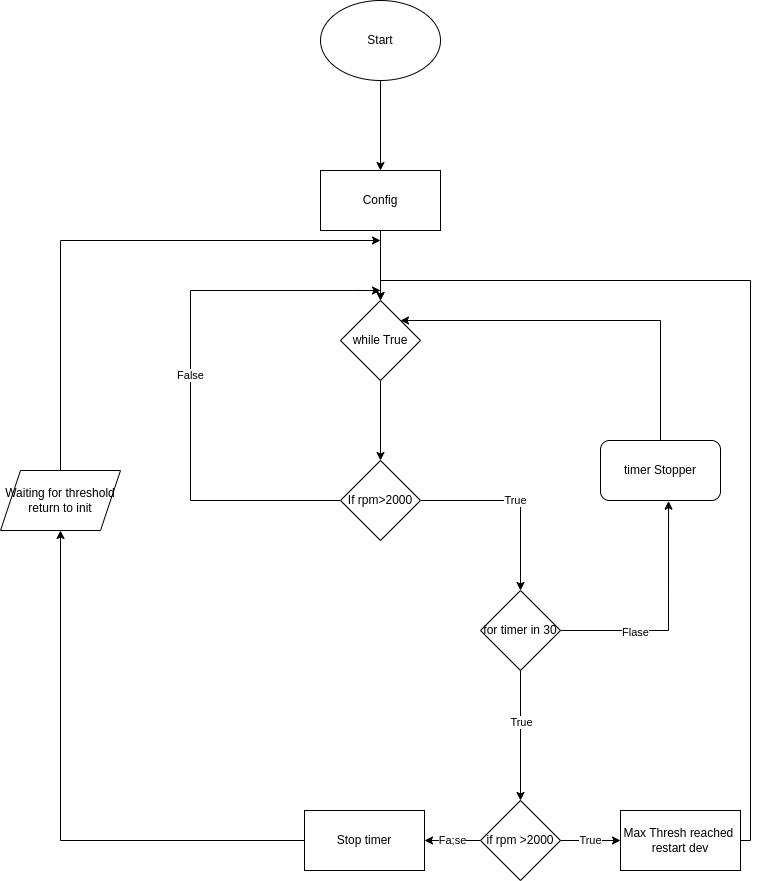

The diagram above was exported from draw.io. Its source (the exported page's mxGraphModel, read from the mxfile embedded in the PNG):
<mxGraphModel dx="2062" dy="1173" grid="1" gridSize="10" guides="1" tooltips="1" connect="1" arrows="1" fold="1" page="1" pageScale="1" pageWidth="827" pageHeight="1169" math="0" shadow="0">
  <root>
    <mxCell id="0" />
    <mxCell id="1" parent="0" />
    <mxCell id="2Dgq5NZkNIMjg7KnVddS-4" value="" style="edgeStyle=orthogonalEdgeStyle;rounded=0;orthogonalLoop=1;jettySize=auto;html=1;" edge="1" parent="1" source="2Dgq5NZkNIMjg7KnVddS-1" target="2Dgq5NZkNIMjg7KnVddS-3">
      <mxGeometry relative="1" as="geometry" />
    </mxCell>
    <mxCell id="2Dgq5NZkNIMjg7KnVddS-1" value="Start" style="ellipse;whiteSpace=wrap;html=1;" vertex="1" parent="1">
      <mxGeometry x="370" y="90" width="120" height="80" as="geometry" />
    </mxCell>
    <mxCell id="2Dgq5NZkNIMjg7KnVddS-6" value="" style="edgeStyle=orthogonalEdgeStyle;rounded=0;orthogonalLoop=1;jettySize=auto;html=1;" edge="1" parent="1" source="2Dgq5NZkNIMjg7KnVddS-3" target="2Dgq5NZkNIMjg7KnVddS-5">
      <mxGeometry relative="1" as="geometry" />
    </mxCell>
    <mxCell id="2Dgq5NZkNIMjg7KnVddS-3" value="Config" style="whiteSpace=wrap;html=1;" vertex="1" parent="1">
      <mxGeometry x="370" y="260" width="120" height="60" as="geometry" />
    </mxCell>
    <mxCell id="2Dgq5NZkNIMjg7KnVddS-8" value="" style="edgeStyle=orthogonalEdgeStyle;rounded=0;orthogonalLoop=1;jettySize=auto;html=1;" edge="1" parent="1" source="2Dgq5NZkNIMjg7KnVddS-5" target="2Dgq5NZkNIMjg7KnVddS-7">
      <mxGeometry relative="1" as="geometry" />
    </mxCell>
    <mxCell id="2Dgq5NZkNIMjg7KnVddS-5" value="while True" style="rhombus;whiteSpace=wrap;html=1;" vertex="1" parent="1">
      <mxGeometry x="390" y="390" width="80" height="80" as="geometry" />
    </mxCell>
    <mxCell id="2Dgq5NZkNIMjg7KnVddS-10" value="True" style="edgeStyle=orthogonalEdgeStyle;rounded=0;orthogonalLoop=1;jettySize=auto;html=1;" edge="1" parent="1" source="2Dgq5NZkNIMjg7KnVddS-7">
      <mxGeometry relative="1" as="geometry">
        <mxPoint x="570" y="680" as="targetPoint" />
      </mxGeometry>
    </mxCell>
    <mxCell id="2Dgq5NZkNIMjg7KnVddS-14" value="False" style="edgeStyle=orthogonalEdgeStyle;rounded=0;orthogonalLoop=1;jettySize=auto;html=1;" edge="1" parent="1" source="2Dgq5NZkNIMjg7KnVddS-7">
      <mxGeometry relative="1" as="geometry">
        <mxPoint x="430" y="380" as="targetPoint" />
        <Array as="points">
          <mxPoint x="240" y="590" />
          <mxPoint x="240" y="380" />
          <mxPoint x="403" y="380" />
        </Array>
      </mxGeometry>
    </mxCell>
    <mxCell id="2Dgq5NZkNIMjg7KnVddS-7" value="If rpm&amp;gt;2000" style="rhombus;whiteSpace=wrap;html=1;" vertex="1" parent="1">
      <mxGeometry x="390" y="550" width="80" height="80" as="geometry" />
    </mxCell>
    <mxCell id="2Dgq5NZkNIMjg7KnVddS-35" style="edgeStyle=orthogonalEdgeStyle;rounded=0;orthogonalLoop=1;jettySize=auto;html=1;" edge="1" parent="1" source="2Dgq5NZkNIMjg7KnVddS-11" target="2Dgq5NZkNIMjg7KnVddS-12">
      <mxGeometry relative="1" as="geometry">
        <mxPoint x="570" y="810" as="targetPoint" />
      </mxGeometry>
    </mxCell>
    <mxCell id="2Dgq5NZkNIMjg7KnVddS-40" value="True" style="edgeLabel;html=1;align=center;verticalAlign=middle;resizable=0;points=[];" vertex="1" connectable="0" parent="2Dgq5NZkNIMjg7KnVddS-35">
      <mxGeometry x="-0.2205" relative="1" as="geometry">
        <mxPoint as="offset" />
      </mxGeometry>
    </mxCell>
    <mxCell id="2Dgq5NZkNIMjg7KnVddS-44" style="edgeStyle=orthogonalEdgeStyle;rounded=0;orthogonalLoop=1;jettySize=auto;html=1;entryX=0.567;entryY=1.011;entryDx=0;entryDy=0;entryPerimeter=0;" edge="1" parent="1" source="2Dgq5NZkNIMjg7KnVddS-11" target="2Dgq5NZkNIMjg7KnVddS-43">
      <mxGeometry relative="1" as="geometry" />
    </mxCell>
    <mxCell id="2Dgq5NZkNIMjg7KnVddS-46" value="Flase" style="edgeLabel;html=1;align=center;verticalAlign=middle;resizable=0;points=[];" vertex="1" connectable="0" parent="2Dgq5NZkNIMjg7KnVddS-44">
      <mxGeometry x="-0.3764" y="-1" relative="1" as="geometry">
        <mxPoint as="offset" />
      </mxGeometry>
    </mxCell>
    <mxCell id="2Dgq5NZkNIMjg7KnVddS-11" value="for timer in 30" style="rhombus;whiteSpace=wrap;html=1;" vertex="1" parent="1">
      <mxGeometry x="530" y="680" width="80" height="80" as="geometry" />
    </mxCell>
    <mxCell id="2Dgq5NZkNIMjg7KnVddS-37" value="Fa;se" style="edgeStyle=orthogonalEdgeStyle;rounded=0;orthogonalLoop=1;jettySize=auto;html=1;entryX=1;entryY=0.5;entryDx=0;entryDy=0;" edge="1" parent="1" source="2Dgq5NZkNIMjg7KnVddS-12" target="2Dgq5NZkNIMjg7KnVddS-21">
      <mxGeometry relative="1" as="geometry">
        <Array as="points">
          <mxPoint x="510" y="930" />
          <mxPoint x="510" y="930" />
        </Array>
      </mxGeometry>
    </mxCell>
    <mxCell id="2Dgq5NZkNIMjg7KnVddS-48" value="True" style="edgeStyle=orthogonalEdgeStyle;rounded=0;orthogonalLoop=1;jettySize=auto;html=1;" edge="1" parent="1" source="2Dgq5NZkNIMjg7KnVddS-12" target="2Dgq5NZkNIMjg7KnVddS-47">
      <mxGeometry relative="1" as="geometry" />
    </mxCell>
    <mxCell id="2Dgq5NZkNIMjg7KnVddS-12" value="if rpm &amp;gt;2000" style="rhombus;whiteSpace=wrap;html=1;" vertex="1" parent="1">
      <mxGeometry x="530" y="890" width="80" height="80" as="geometry" />
    </mxCell>
    <mxCell id="2Dgq5NZkNIMjg7KnVddS-25" style="edgeStyle=orthogonalEdgeStyle;rounded=0;orthogonalLoop=1;jettySize=auto;html=1;" edge="1" parent="1" source="2Dgq5NZkNIMjg7KnVddS-19">
      <mxGeometry relative="1" as="geometry">
        <mxPoint x="430" y="330" as="targetPoint" />
        <Array as="points">
          <mxPoint x="110" y="330" />
        </Array>
      </mxGeometry>
    </mxCell>
    <mxCell id="2Dgq5NZkNIMjg7KnVddS-19" value="Waiting for threshold return to init" style="shape=parallelogram;perimeter=parallelogramPerimeter;whiteSpace=wrap;html=1;fixedSize=1;" vertex="1" parent="1">
      <mxGeometry x="50" y="560" width="120" height="60" as="geometry" />
    </mxCell>
    <mxCell id="2Dgq5NZkNIMjg7KnVddS-23" style="edgeStyle=orthogonalEdgeStyle;rounded=0;orthogonalLoop=1;jettySize=auto;html=1;entryX=0.5;entryY=1;entryDx=0;entryDy=0;" edge="1" parent="1" source="2Dgq5NZkNIMjg7KnVddS-21" target="2Dgq5NZkNIMjg7KnVddS-19">
      <mxGeometry relative="1" as="geometry">
        <mxPoint x="105" y="650" as="targetPoint" />
      </mxGeometry>
    </mxCell>
    <mxCell id="2Dgq5NZkNIMjg7KnVddS-21" value="Stop timer" style="whiteSpace=wrap;html=1;" vertex="1" parent="1">
      <mxGeometry x="354" y="900" width="120" height="60" as="geometry" />
    </mxCell>
    <mxCell id="2Dgq5NZkNIMjg7KnVddS-45" style="edgeStyle=orthogonalEdgeStyle;rounded=0;orthogonalLoop=1;jettySize=auto;html=1;entryX=1;entryY=0;entryDx=0;entryDy=0;" edge="1" parent="1" source="2Dgq5NZkNIMjg7KnVddS-43" target="2Dgq5NZkNIMjg7KnVddS-5">
      <mxGeometry relative="1" as="geometry">
        <Array as="points">
          <mxPoint x="710" y="410" />
        </Array>
      </mxGeometry>
    </mxCell>
    <mxCell id="2Dgq5NZkNIMjg7KnVddS-43" value="timer Stopper" style="rounded=1;whiteSpace=wrap;html=1;" vertex="1" parent="1">
      <mxGeometry x="650" y="530" width="120" height="60" as="geometry" />
    </mxCell>
    <mxCell id="2Dgq5NZkNIMjg7KnVddS-49" style="edgeStyle=orthogonalEdgeStyle;rounded=0;orthogonalLoop=1;jettySize=auto;html=1;entryX=0.5;entryY=0;entryDx=0;entryDy=0;" edge="1" parent="1" source="2Dgq5NZkNIMjg7KnVddS-47" target="2Dgq5NZkNIMjg7KnVddS-5">
      <mxGeometry relative="1" as="geometry">
        <Array as="points">
          <mxPoint x="800" y="930" />
          <mxPoint x="800" y="370" />
          <mxPoint x="430" y="370" />
        </Array>
      </mxGeometry>
    </mxCell>
    <mxCell id="2Dgq5NZkNIMjg7KnVddS-47" value="Max Thresh reached&amp;nbsp; restart dev" style="whiteSpace=wrap;html=1;" vertex="1" parent="1">
      <mxGeometry x="670" y="900" width="120" height="60" as="geometry" />
    </mxCell>
  </root>
</mxGraphModel>